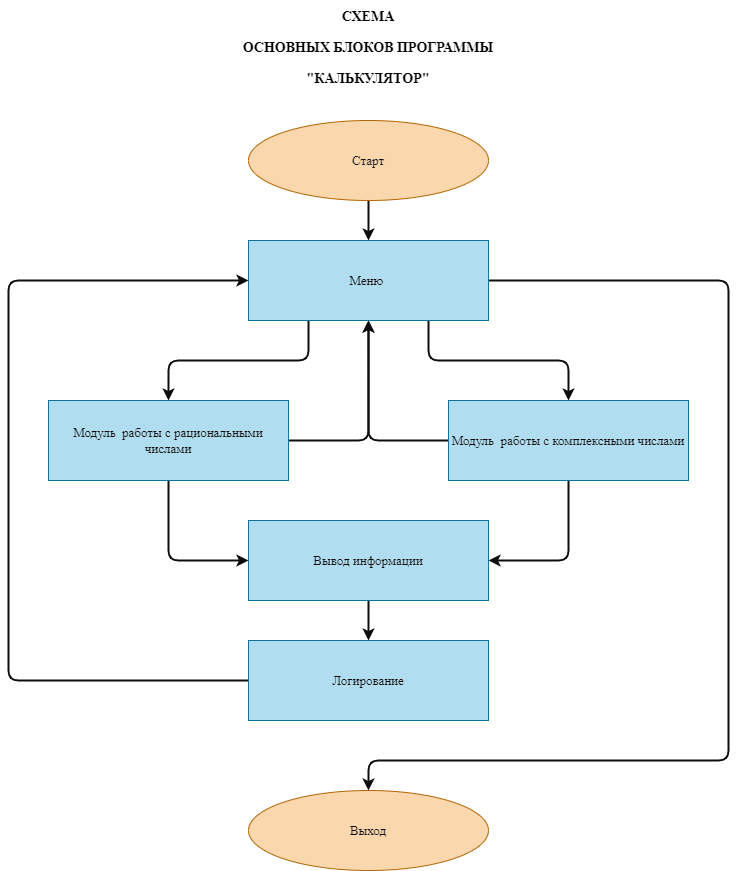

The diagram above was exported from draw.io. Its source (the exported page's mxGraphModel, read from the mxfile embedded in the PNG):
<mxGraphModel dx="838" dy="350" grid="1" gridSize="10" guides="1" tooltips="1" connect="1" arrows="1" fold="1" page="1" pageScale="1" pageWidth="827" pageHeight="1169" background="#ffffff" math="0" shadow="0">
  <root>
    <mxCell id="0" />
    <mxCell id="1" parent="0" />
    <mxCell id="44" style="edgeStyle=none;html=1;exitX=1;exitY=0.5;exitDx=0;exitDy=0;entryX=0.5;entryY=1;entryDx=0;entryDy=0;strokeColor=#0D0D0D;strokeWidth=2;fontColor=#0D0D0D;fontFamily=Times New Roman;fontSize=13;" edge="1" parent="1" source="5" target="12">
      <mxGeometry relative="1" as="geometry">
        <Array as="points">
          <mxPoint x="420" y="440" />
        </Array>
      </mxGeometry>
    </mxCell>
    <mxCell id="51" style="edgeStyle=none;html=1;entryX=0;entryY=0.5;entryDx=0;entryDy=0;strokeColor=#0D0D0D;strokeWidth=2;fontColor=#0D0D0D;fontFamily=Times New Roman;fontSize=13;" edge="1" parent="1" source="5" target="26">
      <mxGeometry relative="1" as="geometry">
        <Array as="points">
          <mxPoint x="220" y="560" />
        </Array>
      </mxGeometry>
    </mxCell>
    <mxCell id="5" value="Модуль&amp;nbsp; работы с рациональными числами" style="whiteSpace=wrap;html=1;strokeColor=#10739e;fillColor=#b1ddf0;fontColor=#0D0D0D;fontFamily=Times New Roman;fontSize=13;" parent="1" vertex="1">
      <mxGeometry x="100" y="400" width="240" height="80" as="geometry" />
    </mxCell>
    <mxCell id="45" style="edgeStyle=none;html=1;exitX=0;exitY=0.5;exitDx=0;exitDy=0;entryX=0.5;entryY=1;entryDx=0;entryDy=0;strokeColor=#0D0D0D;strokeWidth=2;fontColor=#0D0D0D;fontFamily=Times New Roman;fontSize=13;" edge="1" parent="1" source="8" target="12">
      <mxGeometry relative="1" as="geometry">
        <Array as="points">
          <mxPoint x="420" y="440" />
        </Array>
      </mxGeometry>
    </mxCell>
    <mxCell id="50" style="edgeStyle=none;html=1;entryX=1;entryY=0.5;entryDx=0;entryDy=0;strokeColor=#0D0D0D;strokeWidth=2;fontColor=#0D0D0D;fontFamily=Times New Roman;fontSize=13;" edge="1" parent="1" source="8" target="26">
      <mxGeometry relative="1" as="geometry">
        <Array as="points">
          <mxPoint x="620" y="560" />
        </Array>
      </mxGeometry>
    </mxCell>
    <mxCell id="8" value="Модуль&amp;nbsp; работы с комплексными числами" style="whiteSpace=wrap;html=1;strokeColor=#10739e;fillColor=#b1ddf0;fontColor=#0D0D0D;fontFamily=Times New Roman;fontSize=13;" parent="1" vertex="1">
      <mxGeometry x="500" y="400" width="240" height="80" as="geometry" />
    </mxCell>
    <mxCell id="46" style="edgeStyle=none;html=1;exitX=0.25;exitY=1;exitDx=0;exitDy=0;entryX=0.5;entryY=0;entryDx=0;entryDy=0;strokeColor=#0D0D0D;strokeWidth=2;fontColor=#0D0D0D;fontFamily=Times New Roman;fontSize=13;" edge="1" parent="1" source="12" target="5">
      <mxGeometry relative="1" as="geometry">
        <Array as="points">
          <mxPoint x="360" y="360" />
          <mxPoint x="220" y="360" />
        </Array>
      </mxGeometry>
    </mxCell>
    <mxCell id="47" style="edgeStyle=none;html=1;exitX=0.75;exitY=1;exitDx=0;exitDy=0;entryX=0.5;entryY=0;entryDx=0;entryDy=0;strokeColor=#0D0D0D;strokeWidth=2;fontColor=#0D0D0D;fontFamily=Times New Roman;fontSize=13;" edge="1" parent="1" source="12" target="8">
      <mxGeometry relative="1" as="geometry">
        <Array as="points">
          <mxPoint x="480" y="360" />
          <mxPoint x="620" y="360" />
        </Array>
      </mxGeometry>
    </mxCell>
    <mxCell id="55" style="edgeStyle=none;html=1;entryX=0.5;entryY=0;entryDx=0;entryDy=0;strokeColor=#0D0D0D;strokeWidth=2;fontColor=#0D0D0D;fontFamily=Times New Roman;fontSize=13;" edge="1" parent="1" source="12" target="31">
      <mxGeometry relative="1" as="geometry">
        <Array as="points">
          <mxPoint x="780" y="280" />
          <mxPoint x="780" y="760" />
          <mxPoint x="420" y="760" />
        </Array>
      </mxGeometry>
    </mxCell>
    <mxCell id="12" value="Меню&amp;nbsp;" style="whiteSpace=wrap;html=1;strokeColor=#10739e;fillColor=#b1ddf0;fontColor=#0D0D0D;fontFamily=Times New Roman;fontSize=13;" parent="1" vertex="1">
      <mxGeometry x="300" y="240" width="240" height="80" as="geometry" />
    </mxCell>
    <mxCell id="52" style="edgeStyle=none;html=1;strokeColor=#0D0D0D;strokeWidth=2;fontColor=#0D0D0D;fontFamily=Times New Roman;fontSize=13;" edge="1" parent="1" source="26" target="41">
      <mxGeometry relative="1" as="geometry" />
    </mxCell>
    <mxCell id="26" value="Вывод информации" style="whiteSpace=wrap;html=1;strokeColor=#10739e;fillColor=#b1ddf0;fontColor=#0D0D0D;fontFamily=Times New Roman;fontSize=13;" parent="1" vertex="1">
      <mxGeometry x="300" y="520" width="240" height="80" as="geometry" />
    </mxCell>
    <mxCell id="31" value="Выход" style="ellipse;whiteSpace=wrap;html=1;strokeColor=#b46504;fillColor=#fad7ac;fontColor=#0D0D0D;fontFamily=Times New Roman;fontSize=13;" parent="1" vertex="1">
      <mxGeometry x="300" y="790" width="240" height="80" as="geometry" />
    </mxCell>
    <mxCell id="54" style="edgeStyle=none;html=1;entryX=0.5;entryY=0;entryDx=0;entryDy=0;strokeColor=#0D0D0D;strokeWidth=2;fontColor=#0D0D0D;fontFamily=Times New Roman;fontSize=13;" edge="1" parent="1" source="34" target="12">
      <mxGeometry relative="1" as="geometry" />
    </mxCell>
    <mxCell id="34" value="Старт" style="ellipse;whiteSpace=wrap;html=1;strokeColor=#b46504;fillColor=#fad7ac;fontColor=#0D0D0D;fontFamily=Times New Roman;fontSize=13;" parent="1" vertex="1">
      <mxGeometry x="300" y="120" width="240" height="80" as="geometry" />
    </mxCell>
    <mxCell id="53" style="edgeStyle=none;html=1;entryX=0;entryY=0.5;entryDx=0;entryDy=0;strokeColor=#0D0D0D;strokeWidth=2;fontColor=#0D0D0D;fontFamily=Times New Roman;fontSize=13;" edge="1" parent="1" source="41" target="12">
      <mxGeometry relative="1" as="geometry">
        <Array as="points">
          <mxPoint x="60" y="680" />
          <mxPoint x="60" y="280" />
        </Array>
      </mxGeometry>
    </mxCell>
    <mxCell id="41" value="Логирование" style="rounded=0;whiteSpace=wrap;html=1;strokeColor=#10739e;fillColor=#b1ddf0;fontColor=#0D0D0D;fontFamily=Times New Roman;fontSize=13;" parent="1" vertex="1">
      <mxGeometry x="300" y="640" width="240" height="80" as="geometry" />
    </mxCell>
    <mxCell id="56" value="&lt;h1 style=&quot;font-size: 14px&quot;&gt;&lt;font style=&quot;font-size: 14px&quot;&gt;СХЕМА&lt;/font&gt;&lt;/h1&gt;&lt;p style=&quot;font-size: 14px&quot;&gt;&lt;font style=&quot;font-size: 14px&quot;&gt;ОСНОВНЫХ БЛОКОВ ПРОГРАММЫ&lt;/font&gt;&lt;/p&gt;&lt;p style=&quot;font-size: 14px&quot;&gt;&lt;font style=&quot;font-size: 14px&quot;&gt;&quot;КАЛЬКУЛЯТОР&quot;&lt;/font&gt;&lt;/p&gt;" style="text;html=1;strokeColor=none;fillColor=none;spacing=5;spacingTop=-20;whiteSpace=wrap;overflow=hidden;rounded=0;fontFamily=Times New Roman;fontStyle=1;fontColor=#000000;align=center;fontSize=15;" vertex="1" parent="1">
      <mxGeometry x="290" y="10" width="260" height="100" as="geometry" />
    </mxCell>
  </root>
</mxGraphModel>